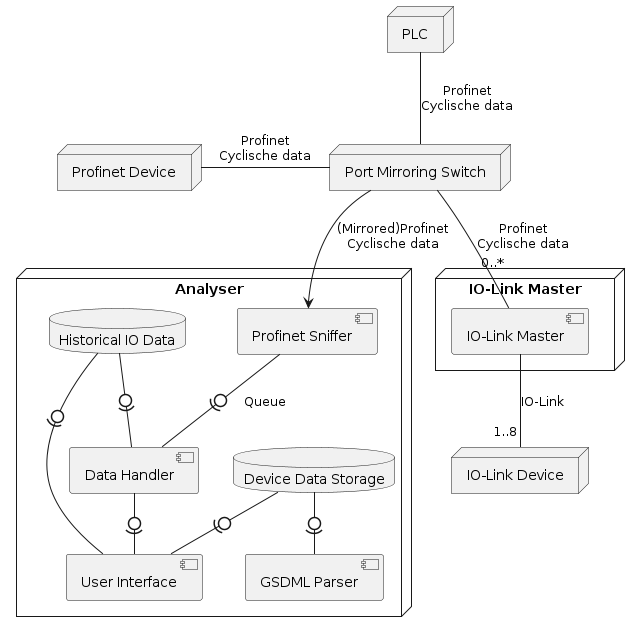

The diagram above was rendered by PlantUML. Its source (embedded in the PNG):
@startuml Deployment_diagram

node "PLC" {
  
}

node "Port Mirroring Switch" as PM

node "Profinet Device" as PD

node "Analyser" {
    component "Profinet Sniffer" as PS
    component "Data Handler" as DH
    component "GSDML Parser" as GP
    component "User Interface" as UI
    database "Device Data Storage" as DB1
    database "Historical IO Data" as DB2
}

node "IO-Link Master" as IOlink {
  component "IO-Link Master" as IOM
}
node "IO-Link Device" as Device{
}
' Connections
PLC -- PM : Profinet\nCyclische data
PM --"0..*\n\n" IOM : Profinet\nCyclische data
PM --> PS : (Mirrored)Profinet\nCyclische data
IOM --"1..8" Device : IO-Link
PD- PM : Profinet\nCyclische data

DB2 -0)- DH
DB2 -0)- UI
DB1 -0)- UI
DB1 -0)- GP
PS -0)- DH : Queue
DH -0)- UI
@enduml